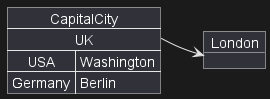

The diagram above was rendered by PlantUML. Its source (embedded in the PNG):
@startuml
object London

map CapitalCity {
 UK *-> London
 USA => Washington
 Germany => Berlin
}
@enduml